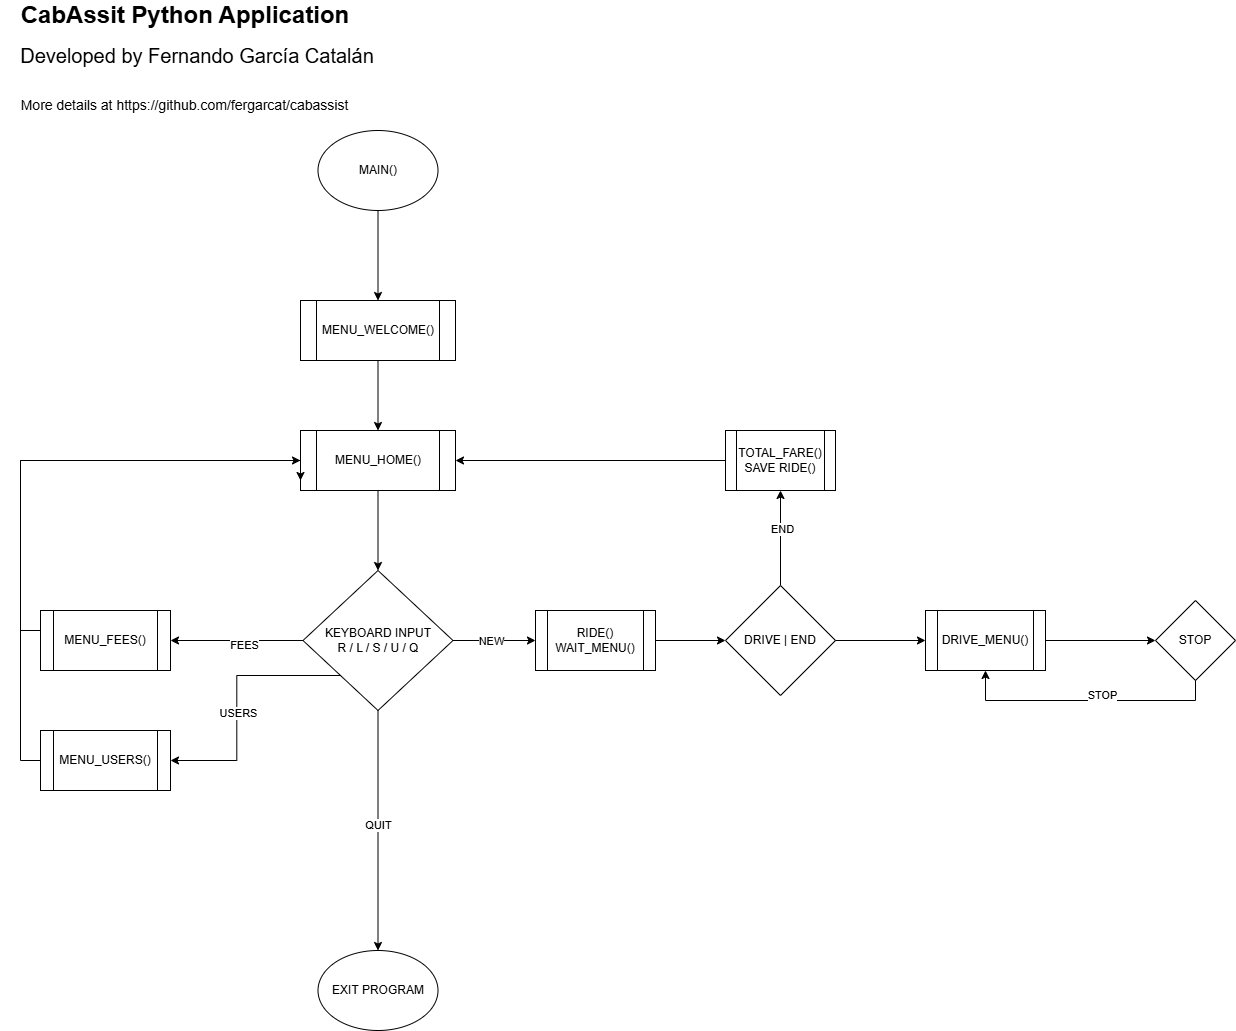

The diagram above was exported from draw.io. Its source (the exported page's mxGraphModel, read from the mxfile embedded in the PNG):
<mxGraphModel dx="794" dy="420" grid="1" gridSize="10" guides="1" tooltips="1" connect="1" arrows="1" fold="1" page="1" pageScale="1" pageWidth="1654" pageHeight="1169" background="none" math="0" shadow="0">
  <root>
    <mxCell id="0" />
    <mxCell id="1" parent="0" />
    <mxCell id="9vErsCvLsgAiDi58W-37-96" value="MAIN()" style="ellipse;whiteSpace=wrap;html=1;fontSize=12;" parent="1" vertex="1">
      <mxGeometry x="377.5" y="160" width="120" height="80" as="geometry" />
    </mxCell>
    <mxCell id="9vErsCvLsgAiDi58W-37-137" style="edgeStyle=orthogonalEdgeStyle;rounded=0;orthogonalLoop=1;jettySize=auto;html=1;exitX=0;exitY=0.5;exitDx=0;exitDy=0;" parent="1" source="9vErsCvLsgAiDi58W-37-99" target="9vErsCvLsgAiDi58W-37-136" edge="1">
      <mxGeometry relative="1" as="geometry" />
    </mxCell>
    <mxCell id="9vErsCvLsgAiDi58W-37-141" value="FEES" style="edgeLabel;html=1;align=center;verticalAlign=middle;resizable=0;points=[];" parent="9vErsCvLsgAiDi58W-37-137" vertex="1" connectable="0">
      <mxGeometry x="-0.1152" y="4" relative="1" as="geometry">
        <mxPoint as="offset" />
      </mxGeometry>
    </mxCell>
    <mxCell id="ISqkEi85amrTNKLNQwLQ-5" style="edgeStyle=orthogonalEdgeStyle;rounded=0;orthogonalLoop=1;jettySize=auto;html=1;exitX=0;exitY=1;exitDx=0;exitDy=0;entryX=1;entryY=0.5;entryDx=0;entryDy=0;" parent="1" source="9vErsCvLsgAiDi58W-37-99" target="ISqkEi85amrTNKLNQwLQ-2" edge="1">
      <mxGeometry relative="1" as="geometry" />
    </mxCell>
    <mxCell id="XlV5fayOAD8-oRdVCATy-3" value="USERS" style="edgeLabel;html=1;align=center;verticalAlign=middle;resizable=0;points=[];" vertex="1" connectable="0" parent="ISqkEi85amrTNKLNQwLQ-5">
      <mxGeometry x="0.1035" y="1" relative="1" as="geometry">
        <mxPoint as="offset" />
      </mxGeometry>
    </mxCell>
    <mxCell id="9vErsCvLsgAiDi58W-37-99" value="KEYBOARD INPUT&lt;div&gt;R / L / S / U / Q&lt;/div&gt;" style="rhombus;whiteSpace=wrap;html=1;" parent="1" vertex="1">
      <mxGeometry x="362.5" y="600" width="150" height="140" as="geometry" />
    </mxCell>
    <mxCell id="9vErsCvLsgAiDi58W-37-100" value="EXIT PROGRAM" style="ellipse;whiteSpace=wrap;html=1;" parent="1" vertex="1">
      <mxGeometry x="377.5" y="980" width="120" height="80" as="geometry" />
    </mxCell>
    <mxCell id="9vErsCvLsgAiDi58W-37-101" value="" style="endArrow=classic;html=1;rounded=0;exitX=0.5;exitY=1;exitDx=0;exitDy=0;entryX=0.5;entryY=0;entryDx=0;entryDy=0;" parent="1" source="9vErsCvLsgAiDi58W-37-96" target="9vErsCvLsgAiDi58W-37-119" edge="1">
      <mxGeometry width="50" height="50" relative="1" as="geometry">
        <mxPoint x="437.5" y="260" as="sourcePoint" />
        <mxPoint x="420" y="320" as="targetPoint" />
      </mxGeometry>
    </mxCell>
    <mxCell id="9vErsCvLsgAiDi58W-37-104" value="" style="endArrow=classic;html=1;rounded=0;exitX=0.5;exitY=1;exitDx=0;exitDy=0;entryX=0.5;entryY=0;entryDx=0;entryDy=0;" parent="1" source="9vErsCvLsgAiDi58W-37-119" target="9vErsCvLsgAiDi58W-37-120" edge="1">
      <mxGeometry width="50" height="50" relative="1" as="geometry">
        <mxPoint x="420" y="380" as="sourcePoint" />
        <mxPoint x="420" y="460" as="targetPoint" />
      </mxGeometry>
    </mxCell>
    <mxCell id="9vErsCvLsgAiDi58W-37-105" value="" style="endArrow=classic;html=1;rounded=0;exitX=0.5;exitY=1;exitDx=0;exitDy=0;entryX=0.5;entryY=0;entryDx=0;entryDy=0;" parent="1" source="9vErsCvLsgAiDi58W-37-120" target="9vErsCvLsgAiDi58W-37-99" edge="1">
      <mxGeometry width="50" height="50" relative="1" as="geometry">
        <mxPoint x="420" y="520" as="sourcePoint" />
        <mxPoint x="585" y="510" as="targetPoint" />
      </mxGeometry>
    </mxCell>
    <mxCell id="9vErsCvLsgAiDi58W-37-106" value="" style="endArrow=classic;html=1;rounded=0;exitX=0.5;exitY=1;exitDx=0;exitDy=0;entryX=0.5;entryY=0;entryDx=0;entryDy=0;" parent="1" source="9vErsCvLsgAiDi58W-37-99" target="9vErsCvLsgAiDi58W-37-100" edge="1">
      <mxGeometry width="50" height="50" relative="1" as="geometry">
        <mxPoint x="485" y="730" as="sourcePoint" />
        <mxPoint x="535" y="680" as="targetPoint" />
      </mxGeometry>
    </mxCell>
    <mxCell id="9vErsCvLsgAiDi58W-37-122" value="QUIT" style="edgeLabel;html=1;align=center;verticalAlign=middle;resizable=0;points=[];" parent="9vErsCvLsgAiDi58W-37-106" vertex="1" connectable="0">
      <mxGeometry x="-0.0474" relative="1" as="geometry">
        <mxPoint as="offset" />
      </mxGeometry>
    </mxCell>
    <mxCell id="9vErsCvLsgAiDi58W-37-113" style="edgeStyle=orthogonalEdgeStyle;rounded=0;orthogonalLoop=1;jettySize=auto;html=1;exitX=1;exitY=0.5;exitDx=0;exitDy=0;entryX=0;entryY=0.5;entryDx=0;entryDy=0;" parent="1" source="9vErsCvLsgAiDi58W-37-121" target="9vErsCvLsgAiDi58W-37-112" edge="1">
      <mxGeometry relative="1" as="geometry">
        <mxPoint x="708" y="670" as="sourcePoint" />
      </mxGeometry>
    </mxCell>
    <mxCell id="9vErsCvLsgAiDi58W-37-108" value="" style="endArrow=classic;html=1;rounded=0;exitX=1;exitY=0.5;exitDx=0;exitDy=0;entryX=0;entryY=0.5;entryDx=0;entryDy=0;" parent="1" source="9vErsCvLsgAiDi58W-37-99" target="9vErsCvLsgAiDi58W-37-121" edge="1">
      <mxGeometry width="50" height="50" relative="1" as="geometry">
        <mxPoint x="505" y="620" as="sourcePoint" />
        <mxPoint x="588" y="670" as="targetPoint" />
      </mxGeometry>
    </mxCell>
    <mxCell id="9vErsCvLsgAiDi58W-37-116" value="NEW" style="edgeLabel;html=1;align=center;verticalAlign=middle;resizable=0;points=[];" parent="9vErsCvLsgAiDi58W-37-108" vertex="1" connectable="0">
      <mxGeometry x="-0.062" relative="1" as="geometry">
        <mxPoint x="-1" as="offset" />
      </mxGeometry>
    </mxCell>
    <mxCell id="9vErsCvLsgAiDi58W-37-132" style="edgeStyle=orthogonalEdgeStyle;rounded=0;orthogonalLoop=1;jettySize=auto;html=1;exitX=0.5;exitY=0;exitDx=0;exitDy=0;entryX=0.5;entryY=1;entryDx=0;entryDy=0;" parent="1" source="9vErsCvLsgAiDi58W-37-112" target="9vErsCvLsgAiDi58W-37-131" edge="1">
      <mxGeometry relative="1" as="geometry" />
    </mxCell>
    <mxCell id="9vErsCvLsgAiDi58W-37-134" value="END" style="edgeLabel;html=1;align=center;verticalAlign=middle;resizable=0;points=[];" parent="9vErsCvLsgAiDi58W-37-132" vertex="1" connectable="0">
      <mxGeometry x="0.2086" y="-1" relative="1" as="geometry">
        <mxPoint as="offset" />
      </mxGeometry>
    </mxCell>
    <mxCell id="9vErsCvLsgAiDi58W-37-112" value="DRIVE | END" style="rhombus;whiteSpace=wrap;html=1;" parent="1" vertex="1">
      <mxGeometry x="785" y="615" width="110" height="110" as="geometry" />
    </mxCell>
    <mxCell id="9vErsCvLsgAiDi58W-37-119" value="MENU_WELCOME()" style="shape=process;whiteSpace=wrap;html=1;backgroundOutline=1;" parent="1" vertex="1">
      <mxGeometry x="360" y="330" width="155" height="60" as="geometry" />
    </mxCell>
    <mxCell id="9vErsCvLsgAiDi58W-37-120" value="MENU_HOME()" style="shape=process;whiteSpace=wrap;html=1;backgroundOutline=1;" parent="1" vertex="1">
      <mxGeometry x="360" y="460" width="155" height="60" as="geometry" />
    </mxCell>
    <mxCell id="9vErsCvLsgAiDi58W-37-121" value="RIDE()&lt;div&gt;WAIT_MENU()&lt;/div&gt;" style="shape=process;whiteSpace=wrap;html=1;backgroundOutline=1;" parent="1" vertex="1">
      <mxGeometry x="595" y="640" width="120" height="60" as="geometry" />
    </mxCell>
    <mxCell id="9vErsCvLsgAiDi58W-37-125" value="DRIVE_MENU()" style="shape=process;whiteSpace=wrap;html=1;backgroundOutline=1;" parent="1" vertex="1">
      <mxGeometry x="985" y="640" width="120" height="60" as="geometry" />
    </mxCell>
    <mxCell id="9vErsCvLsgAiDi58W-37-126" value="STOP" style="rhombus;whiteSpace=wrap;html=1;" parent="1" vertex="1">
      <mxGeometry x="1215" y="630" width="80" height="80" as="geometry" />
    </mxCell>
    <mxCell id="9vErsCvLsgAiDi58W-37-127" value="" style="endArrow=classic;html=1;rounded=0;exitX=1;exitY=0.5;exitDx=0;exitDy=0;entryX=0;entryY=0.5;entryDx=0;entryDy=0;" parent="1" source="9vErsCvLsgAiDi58W-37-112" target="9vErsCvLsgAiDi58W-37-125" edge="1">
      <mxGeometry width="50" height="50" relative="1" as="geometry">
        <mxPoint x="905" y="630" as="sourcePoint" />
        <mxPoint x="955" y="580" as="targetPoint" />
      </mxGeometry>
    </mxCell>
    <mxCell id="9vErsCvLsgAiDi58W-37-128" value="" style="endArrow=classic;html=1;rounded=0;exitX=1;exitY=0.5;exitDx=0;exitDy=0;entryX=0;entryY=0.5;entryDx=0;entryDy=0;" parent="1" source="9vErsCvLsgAiDi58W-37-125" target="9vErsCvLsgAiDi58W-37-126" edge="1">
      <mxGeometry width="50" height="50" relative="1" as="geometry">
        <mxPoint x="1155" y="660" as="sourcePoint" />
        <mxPoint x="1205" y="610" as="targetPoint" />
      </mxGeometry>
    </mxCell>
    <mxCell id="9vErsCvLsgAiDi58W-37-129" style="edgeStyle=orthogonalEdgeStyle;rounded=0;orthogonalLoop=1;jettySize=auto;html=1;entryX=0.5;entryY=1;entryDx=0;entryDy=0;" parent="1" source="9vErsCvLsgAiDi58W-37-126" target="9vErsCvLsgAiDi58W-37-125" edge="1">
      <mxGeometry relative="1" as="geometry">
        <Array as="points">
          <mxPoint x="1255" y="730" />
          <mxPoint x="1045" y="730" />
        </Array>
      </mxGeometry>
    </mxCell>
    <mxCell id="9vErsCvLsgAiDi58W-37-130" value="STOP" style="edgeLabel;html=1;align=center;verticalAlign=middle;resizable=0;points=[];" parent="9vErsCvLsgAiDi58W-37-129" vertex="1" connectable="0">
      <mxGeometry x="-0.1247" y="-6" relative="1" as="geometry">
        <mxPoint as="offset" />
      </mxGeometry>
    </mxCell>
    <mxCell id="9vErsCvLsgAiDi58W-37-133" style="edgeStyle=orthogonalEdgeStyle;rounded=0;orthogonalLoop=1;jettySize=auto;html=1;exitX=0;exitY=0.5;exitDx=0;exitDy=0;entryX=1;entryY=0.5;entryDx=0;entryDy=0;" parent="1" source="9vErsCvLsgAiDi58W-37-131" target="9vErsCvLsgAiDi58W-37-120" edge="1">
      <mxGeometry relative="1" as="geometry" />
    </mxCell>
    <mxCell id="9vErsCvLsgAiDi58W-37-131" value="&lt;div&gt;TOTAL_FARE()&lt;/div&gt;SAVE RIDE()" style="shape=process;whiteSpace=wrap;html=1;backgroundOutline=1;" parent="1" vertex="1">
      <mxGeometry x="785" y="460" width="110" height="60" as="geometry" />
    </mxCell>
    <mxCell id="9vErsCvLsgAiDi58W-37-138" style="edgeStyle=orthogonalEdgeStyle;rounded=0;orthogonalLoop=1;jettySize=auto;html=1;exitX=0.5;exitY=0;exitDx=0;exitDy=0;entryX=0;entryY=0.5;entryDx=0;entryDy=0;" parent="1" edge="1">
      <mxGeometry relative="1" as="geometry">
        <mxPoint x="360" y="510" as="targetPoint" />
        <mxPoint x="165" y="660" as="sourcePoint" />
        <Array as="points">
          <mxPoint x="80" y="660" />
          <mxPoint x="80" y="490" />
          <mxPoint x="360" y="490" />
        </Array>
      </mxGeometry>
    </mxCell>
    <mxCell id="9vErsCvLsgAiDi58W-37-136" value="MENU_FEES()" style="shape=process;whiteSpace=wrap;html=1;backgroundOutline=1;" parent="1" vertex="1">
      <mxGeometry x="100" y="640" width="130" height="60" as="geometry" />
    </mxCell>
    <mxCell id="9vErsCvLsgAiDi58W-37-142" value="CabAssit Python Application" style="text;html=1;align=center;verticalAlign=middle;whiteSpace=wrap;rounded=0;fontStyle=1;fontSize=24;" parent="1" vertex="1">
      <mxGeometry x="60" y="30" width="370" height="30" as="geometry" />
    </mxCell>
    <mxCell id="9vErsCvLsgAiDi58W-37-143" value="Developed by Fernando García Catalán" style="text;html=1;align=center;verticalAlign=middle;whiteSpace=wrap;rounded=0;fontSize=20;" parent="1" vertex="1">
      <mxGeometry x="72.5" y="70" width="367.5" height="30" as="geometry" />
    </mxCell>
    <mxCell id="9vErsCvLsgAiDi58W-37-144" value="More details at https://github.com/fergarcat/cabassist" style="text;html=1;align=center;verticalAlign=middle;whiteSpace=wrap;rounded=0;fontSize=14;" parent="1" vertex="1">
      <mxGeometry x="72.5" y="120" width="342.5" height="30" as="geometry" />
    </mxCell>
    <mxCell id="XlV5fayOAD8-oRdVCATy-1" style="edgeStyle=orthogonalEdgeStyle;rounded=0;orthogonalLoop=1;jettySize=auto;html=1;exitX=0;exitY=0.5;exitDx=0;exitDy=0;entryX=0;entryY=0.5;entryDx=0;entryDy=0;" edge="1" parent="1" source="ISqkEi85amrTNKLNQwLQ-2" target="9vErsCvLsgAiDi58W-37-120">
      <mxGeometry relative="1" as="geometry" />
    </mxCell>
    <mxCell id="ISqkEi85amrTNKLNQwLQ-2" value="MENU_USERS()" style="shape=process;whiteSpace=wrap;html=1;backgroundOutline=1;" parent="1" vertex="1">
      <mxGeometry x="100" y="760" width="130" height="60" as="geometry" />
    </mxCell>
  </root>
</mxGraphModel>